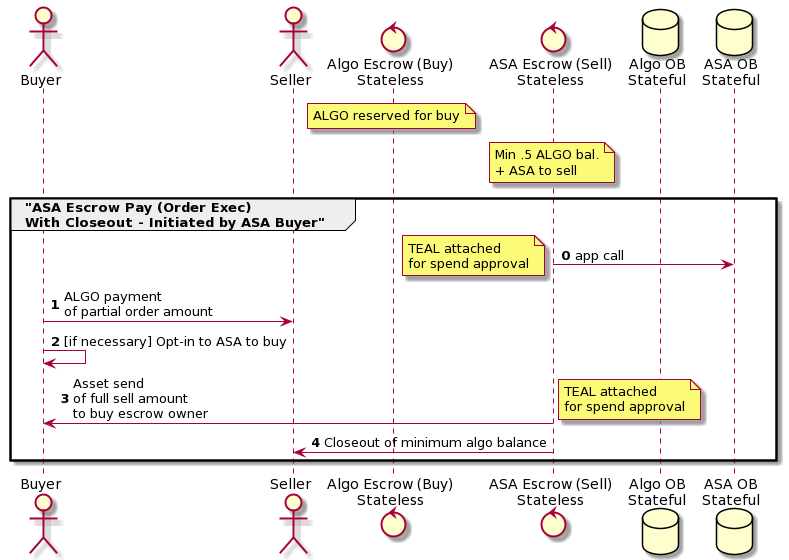

The diagram above was rendered by PlantUML. Its source (embedded in the PNG):
@startuml
actor Buyer
actor Seller
control "Algo Escrow (Buy)\nStateless" as AlgoEscrow
control "ASA Escrow (Sell)\nStateless" as ASAEscrow
database "Algo OB\nStateful" as AlgoOB
database "ASA OB\nStateful" as ASAOB
note over AlgoEscrow: ALGO reserved for buy
note over ASAEscrow: Min .5 ALGO bal.\n+ ASA to sell

group "ASA Escrow Pay (Order Exec)\nWith Closeout - Initiated by ASA Buyer"
autonumber 0
ASAEscrow -> ASAOB: app call
note left: TEAL attached\nfor spend approval
Buyer -> Seller: ALGO payment\nof partial order amount
Buyer -> Buyer: [if necessary] Opt-in to ASA to buy
ASAEscrow -> Buyer: Asset send\nof full sell amount\nto buy escrow owner
note right: TEAL attached\nfor spend approval
ASAEscrow -> Seller: Closeout of minimum algo balance
end
@enduml